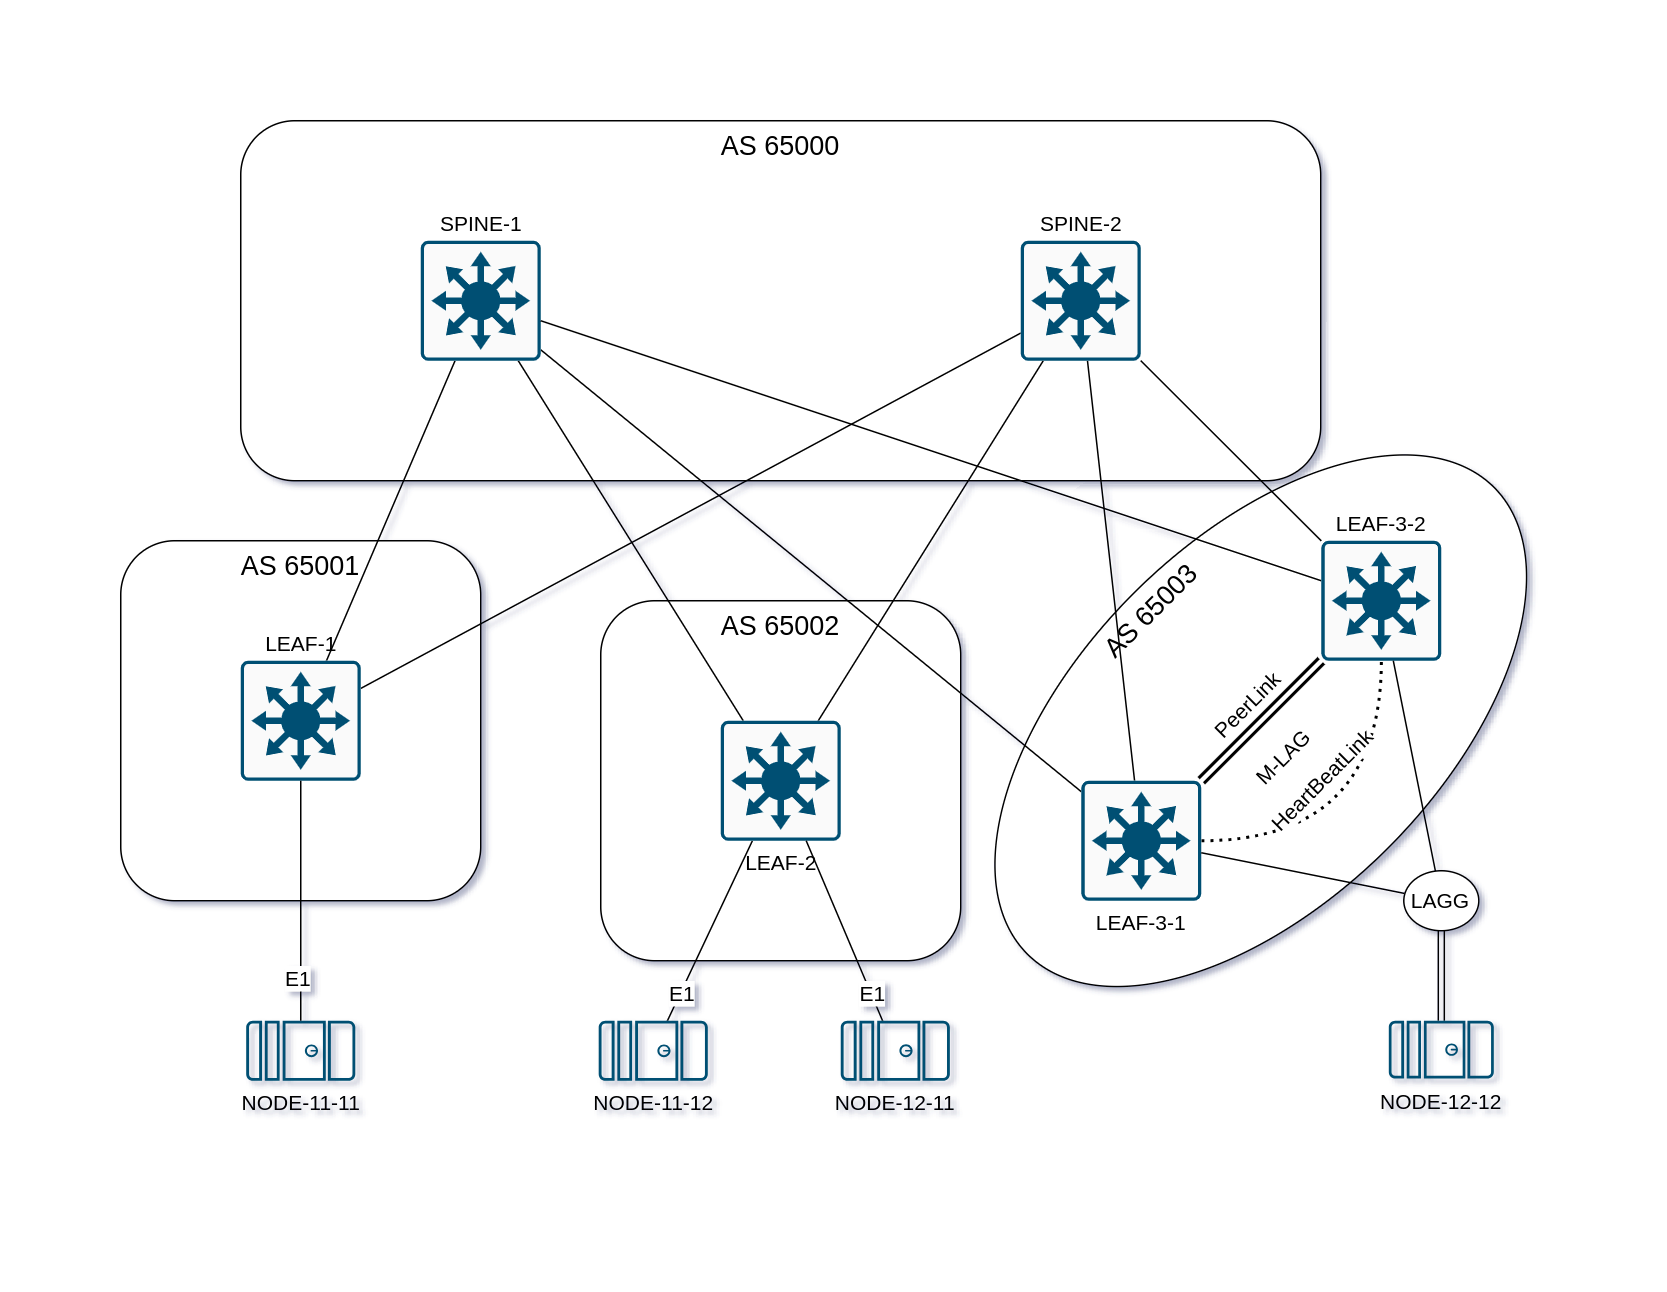

The diagram above was exported from draw.io. Its source (the exported page's mxGraphModel, read from the mxfile embedded in the PNG):
<mxGraphModel dx="1395" dy="1038" grid="1" gridSize="10" guides="1" tooltips="1" connect="1" arrows="1" fold="1" page="1" pageScale="1" pageWidth="1100" pageHeight="850" math="0" shadow="0">
  <root>
    <mxCell id="T50OwxxnjzvKKSWrMY7z-0" />
    <mxCell id="T50OwxxnjzvKKSWrMY7z-1" parent="T50OwxxnjzvKKSWrMY7z-0" />
    <mxCell id="9CPrnhDLTqdLwLoKI0Tt-25" value="AS 65001" style="rounded=1;whiteSpace=wrap;html=1;fillOpacity=100;align=center;verticalAlign=top;rotation=0;fontSize=18;" vertex="1" parent="T50OwxxnjzvKKSWrMY7z-1">
      <mxGeometry x="80" y="360" width="240" height="240" as="geometry" />
    </mxCell>
    <mxCell id="9CPrnhDLTqdLwLoKI0Tt-23" value="AS 65002" style="rounded=1;whiteSpace=wrap;html=1;fillOpacity=100;align=center;verticalAlign=top;rotation=0;fontSize=18;" vertex="1" parent="T50OwxxnjzvKKSWrMY7z-1">
      <mxGeometry x="400" y="400" width="240" height="240" as="geometry" />
    </mxCell>
    <mxCell id="9CPrnhDLTqdLwLoKI0Tt-19" value="AS 65003" style="ellipse;whiteSpace=wrap;html=1;rotation=-45;verticalAlign=top;fontSize=18;" vertex="1" parent="T50OwxxnjzvKKSWrMY7z-1">
      <mxGeometry x="620" y="360" width="440" height="240" as="geometry" />
    </mxCell>
    <mxCell id="T50OwxxnjzvKKSWrMY7z-5" value="AS 65000" style="rounded=1;whiteSpace=wrap;html=1;fontSize=18;verticalAlign=top;" vertex="1" parent="T50OwxxnjzvKKSWrMY7z-1">
      <mxGeometry x="160" y="80" width="720" height="240" as="geometry" />
    </mxCell>
    <mxCell id="T50OwxxnjzvKKSWrMY7z-6" style="edgeStyle=none;rounded=0;orthogonalLoop=1;jettySize=auto;html=1;endArrow=none;endFill=0;fontSize=14;" edge="1" parent="T50OwxxnjzvKKSWrMY7z-1" source="T50OwxxnjzvKKSWrMY7z-12" target="T50OwxxnjzvKKSWrMY7z-33">
      <mxGeometry relative="1" as="geometry" />
    </mxCell>
    <mxCell id="T50OwxxnjzvKKSWrMY7z-9" value="" style="edgeStyle=none;rounded=0;orthogonalLoop=1;jettySize=auto;html=1;endArrow=none;endFill=0;fontSize=14;" edge="1" parent="T50OwxxnjzvKKSWrMY7z-1" source="T50OwxxnjzvKKSWrMY7z-12" target="T50OwxxnjzvKKSWrMY7z-34">
      <mxGeometry relative="1" as="geometry" />
    </mxCell>
    <mxCell id="T50OwxxnjzvKKSWrMY7z-12" value="LEAF-1" style="sketch=0;points=[[0.015,0.015,0],[0.985,0.015,0],[0.985,0.985,0],[0.015,0.985,0],[0.25,0,0],[0.5,0,0],[0.75,0,0],[1,0.25,0],[1,0.5,0],[1,0.75,0],[0.75,1,0],[0.5,1,0],[0.25,1,0],[0,0.75,0],[0,0.5,0],[0,0.25,0]];verticalLabelPosition=top;html=1;verticalAlign=bottom;aspect=fixed;align=center;pointerEvents=1;shape=mxgraph.cisco19.rect;prIcon=l3_switch;fillColor=#FAFAFA;strokeColor=#005073;horizontal=1;labelPosition=center;fontSize=14;" vertex="1" parent="T50OwxxnjzvKKSWrMY7z-1">
      <mxGeometry x="160" y="440" width="80" height="80" as="geometry" />
    </mxCell>
    <mxCell id="T50OwxxnjzvKKSWrMY7z-13" style="edgeStyle=none;rounded=0;orthogonalLoop=1;jettySize=auto;html=1;endArrow=none;endFill=0;fontSize=14;" edge="1" parent="T50OwxxnjzvKKSWrMY7z-1" source="T50OwxxnjzvKKSWrMY7z-22" target="T50OwxxnjzvKKSWrMY7z-33">
      <mxGeometry relative="1" as="geometry" />
    </mxCell>
    <mxCell id="T50OwxxnjzvKKSWrMY7z-16" style="edgeStyle=none;rounded=0;orthogonalLoop=1;jettySize=auto;html=1;endArrow=none;endFill=0;fontSize=14;" edge="1" parent="T50OwxxnjzvKKSWrMY7z-1" source="T50OwxxnjzvKKSWrMY7z-22" target="T50OwxxnjzvKKSWrMY7z-34">
      <mxGeometry relative="1" as="geometry" />
    </mxCell>
    <mxCell id="T50OwxxnjzvKKSWrMY7z-19" style="rounded=0;orthogonalLoop=1;jettySize=auto;html=1;endArrow=none;endFill=0;fontSize=14;" edge="1" parent="T50OwxxnjzvKKSWrMY7z-1" source="T50OwxxnjzvKKSWrMY7z-22" target="T50OwxxnjzvKKSWrMY7z-36">
      <mxGeometry relative="1" as="geometry" />
    </mxCell>
    <mxCell id="T50OwxxnjzvKKSWrMY7z-21" value="E1" style="edgeLabel;html=1;align=center;verticalAlign=middle;resizable=0;points=[];fontSize=14;" vertex="1" connectable="0" parent="T50OwxxnjzvKKSWrMY7z-19">
      <mxGeometry x="0.6833" relative="1" as="geometry">
        <mxPoint as="offset" />
      </mxGeometry>
    </mxCell>
    <mxCell id="T50OwxxnjzvKKSWrMY7z-22" value="LEAF-2" style="sketch=0;points=[[0.015,0.015,0],[0.985,0.015,0],[0.985,0.985,0],[0.015,0.985,0],[0.25,0,0],[0.5,0,0],[0.75,0,0],[1,0.25,0],[1,0.5,0],[1,0.75,0],[0.75,1,0],[0.5,1,0],[0.25,1,0],[0,0.75,0],[0,0.5,0],[0,0.25,0]];verticalLabelPosition=bottom;html=1;verticalAlign=top;aspect=fixed;align=center;pointerEvents=1;shape=mxgraph.cisco19.rect;prIcon=l3_switch;fillColor=#FAFAFA;strokeColor=#005073;labelPosition=center;horizontal=1;fontSize=14;" vertex="1" parent="T50OwxxnjzvKKSWrMY7z-1">
      <mxGeometry x="480" y="480" width="80" height="80" as="geometry" />
    </mxCell>
    <mxCell id="T50OwxxnjzvKKSWrMY7z-23" style="edgeStyle=none;rounded=0;orthogonalLoop=1;jettySize=auto;html=1;endArrow=none;endFill=0;fontSize=14;" edge="1" parent="T50OwxxnjzvKKSWrMY7z-1" source="T50OwxxnjzvKKSWrMY7z-32" target="T50OwxxnjzvKKSWrMY7z-33">
      <mxGeometry relative="1" as="geometry" />
    </mxCell>
    <mxCell id="T50OwxxnjzvKKSWrMY7z-26" style="edgeStyle=none;rounded=0;orthogonalLoop=1;jettySize=auto;html=1;endArrow=none;endFill=0;fontSize=14;" edge="1" parent="T50OwxxnjzvKKSWrMY7z-1" source="T50OwxxnjzvKKSWrMY7z-32" target="T50OwxxnjzvKKSWrMY7z-34">
      <mxGeometry relative="1" as="geometry" />
    </mxCell>
    <mxCell id="9CPrnhDLTqdLwLoKI0Tt-1" style="rounded=0;orthogonalLoop=1;jettySize=auto;html=1;shape=link;fontSize=14;strokeWidth=2;" edge="1" parent="T50OwxxnjzvKKSWrMY7z-1" source="T50OwxxnjzvKKSWrMY7z-32" target="9CPrnhDLTqdLwLoKI0Tt-0">
      <mxGeometry relative="1" as="geometry" />
    </mxCell>
    <mxCell id="9CPrnhDLTqdLwLoKI0Tt-3" value="PeerLink" style="edgeLabel;html=1;align=center;verticalAlign=middle;resizable=0;points=[];fontSize=14;rotation=-45;" vertex="1" connectable="0" parent="9CPrnhDLTqdLwLoKI0Tt-1">
      <mxGeometry x="-0.0213" y="3" relative="1" as="geometry">
        <mxPoint x="-7" y="-9" as="offset" />
      </mxGeometry>
    </mxCell>
    <mxCell id="9CPrnhDLTqdLwLoKI0Tt-2" style="edgeStyle=orthogonalEdgeStyle;rounded=0;orthogonalLoop=1;jettySize=auto;html=1;curved=1;dashed=1;dashPattern=1 2;endArrow=none;startFill=0;fontSize=14;strokeWidth=2;" edge="1" parent="T50OwxxnjzvKKSWrMY7z-1" source="T50OwxxnjzvKKSWrMY7z-32" target="9CPrnhDLTqdLwLoKI0Tt-0">
      <mxGeometry relative="1" as="geometry" />
    </mxCell>
    <mxCell id="9CPrnhDLTqdLwLoKI0Tt-4" value="HeartBeatLink" style="edgeLabel;html=1;align=center;verticalAlign=middle;resizable=0;points=[];fontSize=14;rotation=-45;" vertex="1" connectable="0" parent="9CPrnhDLTqdLwLoKI0Tt-2">
      <mxGeometry x="0.2744" y="25" relative="1" as="geometry">
        <mxPoint x="-15" y="-7" as="offset" />
      </mxGeometry>
    </mxCell>
    <mxCell id="T50OwxxnjzvKKSWrMY7z-32" value="LEAF-3-1" style="sketch=0;points=[[0.015,0.015,0],[0.985,0.015,0],[0.985,0.985,0],[0.015,0.985,0],[0.25,0,0],[0.5,0,0],[0.75,0,0],[1,0.25,0],[1,0.5,0],[1,0.75,0],[0.75,1,0],[0.5,1,0],[0.25,1,0],[0,0.75,0],[0,0.5,0],[0,0.25,0]];verticalLabelPosition=bottom;html=1;verticalAlign=top;aspect=fixed;align=center;pointerEvents=1;shape=mxgraph.cisco19.rect;prIcon=l3_switch;fillColor=#FAFAFA;strokeColor=#005073;labelPosition=center;horizontal=1;fontSize=14;" vertex="1" parent="T50OwxxnjzvKKSWrMY7z-1">
      <mxGeometry x="720.37" y="520" width="80" height="80" as="geometry" />
    </mxCell>
    <mxCell id="T50OwxxnjzvKKSWrMY7z-33" value="SPINE-1" style="sketch=0;points=[[0.015,0.015,0],[0.985,0.015,0],[0.985,0.985,0],[0.015,0.985,0],[0.25,0,0],[0.5,0,0],[0.75,0,0],[1,0.25,0],[1,0.5,0],[1,0.75,0],[0.75,1,0],[0.5,1,0],[0.25,1,0],[0,0.75,0],[0,0.5,0],[0,0.25,0]];verticalLabelPosition=top;html=1;verticalAlign=bottom;aspect=fixed;align=center;pointerEvents=1;shape=mxgraph.cisco19.rect;prIcon=l3_switch;fillColor=#FAFAFA;strokeColor=#005073;labelPosition=center;fontSize=14;" vertex="1" parent="T50OwxxnjzvKKSWrMY7z-1">
      <mxGeometry x="280" y="160" width="80" height="80" as="geometry" />
    </mxCell>
    <mxCell id="T50OwxxnjzvKKSWrMY7z-34" value="SPINE-2" style="sketch=0;points=[[0.015,0.015,0],[0.985,0.015,0],[0.985,0.985,0],[0.015,0.985,0],[0.25,0,0],[0.5,0,0],[0.75,0,0],[1,0.25,0],[1,0.5,0],[1,0.75,0],[0.75,1,0],[0.5,1,0],[0.25,1,0],[0,0.75,0],[0,0.5,0],[0,0.25,0]];verticalLabelPosition=top;html=1;verticalAlign=bottom;aspect=fixed;align=center;pointerEvents=1;shape=mxgraph.cisco19.rect;prIcon=l3_switch;fillColor=#FAFAFA;strokeColor=#005073;labelPosition=center;fontSize=14;" vertex="1" parent="T50OwxxnjzvKKSWrMY7z-1">
      <mxGeometry x="680" y="160" width="80" height="80" as="geometry" />
    </mxCell>
    <mxCell id="T50OwxxnjzvKKSWrMY7z-35" value="NODE-11-11" style="sketch=0;points=[[0.015,0.015,0],[0.985,0.015,0],[0.985,0.985,0],[0.015,0.985,0],[0.25,0,0],[0.5,0,0],[0.75,0,0],[1,0.25,0],[1,0.5,0],[1,0.75,0],[0.75,1,0],[0.5,1,0],[0.25,1,0],[0,0.75,0],[0,0.5,0],[0,0.25,0]];verticalLabelPosition=bottom;html=1;verticalAlign=top;aspect=fixed;align=center;pointerEvents=1;shape=mxgraph.cisco19.server;fillColor=#005073;strokeColor=none;direction=south;fontSize=14;" vertex="1" parent="T50OwxxnjzvKKSWrMY7z-1">
      <mxGeometry x="163.64" y="680" width="72.73" height="40" as="geometry" />
    </mxCell>
    <mxCell id="T50OwxxnjzvKKSWrMY7z-36" value="NODE-11-12" style="sketch=0;points=[[0.015,0.015,0],[0.985,0.015,0],[0.985,0.985,0],[0.015,0.985,0],[0.25,0,0],[0.5,0,0],[0.75,0,0],[1,0.25,0],[1,0.5,0],[1,0.75,0],[0.75,1,0],[0.5,1,0],[0.25,1,0],[0,0.75,0],[0,0.5,0],[0,0.25,0]];verticalLabelPosition=bottom;html=1;verticalAlign=top;aspect=fixed;align=center;pointerEvents=1;shape=mxgraph.cisco19.server;fillColor=#005073;strokeColor=none;direction=south;fontSize=14;" vertex="1" parent="T50OwxxnjzvKKSWrMY7z-1">
      <mxGeometry x="398.64" y="680" width="72.73" height="40" as="geometry" />
    </mxCell>
    <mxCell id="T50OwxxnjzvKKSWrMY7z-38" style="rounded=0;orthogonalLoop=1;jettySize=auto;html=1;entryX=0;entryY=0.5;entryDx=0;entryDy=0;entryPerimeter=0;endArrow=none;endFill=0;fontSize=14;" edge="1" parent="T50OwxxnjzvKKSWrMY7z-1" source="T50OwxxnjzvKKSWrMY7z-12" target="T50OwxxnjzvKKSWrMY7z-35">
      <mxGeometry relative="1" as="geometry" />
    </mxCell>
    <mxCell id="T50OwxxnjzvKKSWrMY7z-40" value="E1" style="edgeLabel;html=1;align=center;verticalAlign=middle;resizable=0;points=[];fontSize=14;" vertex="1" connectable="0" parent="T50OwxxnjzvKKSWrMY7z-38">
      <mxGeometry x="0.6407" y="-3" relative="1" as="geometry">
        <mxPoint as="offset" />
      </mxGeometry>
    </mxCell>
    <mxCell id="T50OwxxnjzvKKSWrMY7z-62" style="edgeStyle=none;rounded=0;orthogonalLoop=1;jettySize=auto;html=1;endArrow=none;endFill=0;fontSize=14;" edge="1" parent="T50OwxxnjzvKKSWrMY7z-1" source="T50OwxxnjzvKKSWrMY7z-64" target="T50OwxxnjzvKKSWrMY7z-22">
      <mxGeometry relative="1" as="geometry">
        <mxPoint x="560" y="810" as="targetPoint" />
      </mxGeometry>
    </mxCell>
    <mxCell id="9CPrnhDLTqdLwLoKI0Tt-9" value="E1" style="edgeLabel;html=1;align=center;verticalAlign=middle;resizable=0;points=[];fontSize=14;" vertex="1" connectable="0" parent="T50OwxxnjzvKKSWrMY7z-62">
      <mxGeometry x="-0.5947" y="2" relative="1" as="geometry">
        <mxPoint x="4" y="4" as="offset" />
      </mxGeometry>
    </mxCell>
    <mxCell id="T50OwxxnjzvKKSWrMY7z-64" value="NODE-12-11" style="sketch=0;points=[[0.015,0.015,0],[0.985,0.015,0],[0.985,0.985,0],[0.015,0.985,0],[0.25,0,0],[0.5,0,0],[0.75,0,0],[1,0.25,0],[1,0.5,0],[1,0.75,0],[0.75,1,0],[0.5,1,0],[0.25,1,0],[0,0.75,0],[0,0.5,0],[0,0.25,0]];verticalLabelPosition=bottom;html=1;verticalAlign=top;aspect=fixed;align=center;pointerEvents=1;shape=mxgraph.cisco19.server;fillColor=#005073;strokeColor=none;direction=south;fontSize=14;" vertex="1" parent="T50OwxxnjzvKKSWrMY7z-1">
      <mxGeometry x="560" y="680" width="72.73" height="40" as="geometry" />
    </mxCell>
    <mxCell id="9CPrnhDLTqdLwLoKI0Tt-5" style="edgeStyle=none;rounded=0;orthogonalLoop=1;jettySize=auto;html=1;endArrow=none;startFill=0;fontSize=14;" edge="1" parent="T50OwxxnjzvKKSWrMY7z-1" source="9CPrnhDLTqdLwLoKI0Tt-0" target="T50OwxxnjzvKKSWrMY7z-34">
      <mxGeometry relative="1" as="geometry" />
    </mxCell>
    <mxCell id="9CPrnhDLTqdLwLoKI0Tt-6" style="edgeStyle=none;rounded=0;orthogonalLoop=1;jettySize=auto;html=1;endArrow=none;startFill=0;fontSize=14;" edge="1" parent="T50OwxxnjzvKKSWrMY7z-1" source="9CPrnhDLTqdLwLoKI0Tt-0" target="T50OwxxnjzvKKSWrMY7z-33">
      <mxGeometry relative="1" as="geometry" />
    </mxCell>
    <mxCell id="9CPrnhDLTqdLwLoKI0Tt-0" value="LEAF-3-2" style="sketch=0;points=[[0.015,0.015,0],[0.985,0.015,0],[0.985,0.985,0],[0.015,0.985,0],[0.25,0,0],[0.5,0,0],[0.75,0,0],[1,0.25,0],[1,0.5,0],[1,0.75,0],[0.75,1,0],[0.5,1,0],[0.25,1,0],[0,0.75,0],[0,0.5,0],[0,0.25,0]];verticalLabelPosition=top;html=1;verticalAlign=bottom;aspect=fixed;align=center;pointerEvents=1;shape=mxgraph.cisco19.rect;prIcon=l3_switch;fillColor=#FAFAFA;strokeColor=#005073;labelPosition=center;horizontal=1;fontSize=14;" vertex="1" parent="T50OwxxnjzvKKSWrMY7z-1">
      <mxGeometry x="880.37" y="360" width="80" height="80" as="geometry" />
    </mxCell>
    <mxCell id="9CPrnhDLTqdLwLoKI0Tt-16" style="edgeStyle=none;rounded=0;orthogonalLoop=1;jettySize=auto;html=1;shape=link;" edge="1" parent="T50OwxxnjzvKKSWrMY7z-1" source="9CPrnhDLTqdLwLoKI0Tt-12" target="9CPrnhDLTqdLwLoKI0Tt-15">
      <mxGeometry relative="1" as="geometry" />
    </mxCell>
    <mxCell id="9CPrnhDLTqdLwLoKI0Tt-12" value="NODE-12-12" style="sketch=0;points=[[0.015,0.015,0],[0.985,0.015,0],[0.985,0.985,0],[0.015,0.985,0],[0.25,0,0],[0.5,0,0],[0.75,0,0],[1,0.25,0],[1,0.5,0],[1,0.75,0],[0.75,1,0],[0.5,1,0],[0.25,1,0],[0,0.75,0],[0,0.5,0],[0,0.25,0]];verticalLabelPosition=bottom;html=1;verticalAlign=top;aspect=fixed;align=center;pointerEvents=1;shape=mxgraph.cisco19.server;fillColor=#005073;strokeColor=none;direction=south;fontSize=14;" vertex="1" parent="T50OwxxnjzvKKSWrMY7z-1">
      <mxGeometry x="925.37" y="680" width="70" height="38.5" as="geometry" />
    </mxCell>
    <mxCell id="9CPrnhDLTqdLwLoKI0Tt-17" style="edgeStyle=none;rounded=0;orthogonalLoop=1;jettySize=auto;html=1;endArrow=none;startFill=0;" edge="1" parent="T50OwxxnjzvKKSWrMY7z-1" source="9CPrnhDLTqdLwLoKI0Tt-15" target="9CPrnhDLTqdLwLoKI0Tt-0">
      <mxGeometry relative="1" as="geometry" />
    </mxCell>
    <mxCell id="9CPrnhDLTqdLwLoKI0Tt-18" style="edgeStyle=none;rounded=0;orthogonalLoop=1;jettySize=auto;html=1;endArrow=none;startFill=0;" edge="1" parent="T50OwxxnjzvKKSWrMY7z-1" source="9CPrnhDLTqdLwLoKI0Tt-15" target="T50OwxxnjzvKKSWrMY7z-32">
      <mxGeometry relative="1" as="geometry" />
    </mxCell>
    <mxCell id="9CPrnhDLTqdLwLoKI0Tt-15" value="LAGG" style="ellipse;whiteSpace=wrap;html=1;fontSize=14;" vertex="1" parent="T50OwxxnjzvKKSWrMY7z-1">
      <mxGeometry x="935.37" y="580" width="50" height="40" as="geometry" />
    </mxCell>
    <mxCell id="9CPrnhDLTqdLwLoKI0Tt-26" value="M-LAG" style="text;html=1;align=center;verticalAlign=middle;resizable=0;points=[];autosize=1;strokeColor=none;fillColor=none;fontSize=14;rotation=-45;" vertex="1" parent="T50OwxxnjzvKKSWrMY7z-1">
      <mxGeometry x="820" y="490" width="70" height="30" as="geometry" />
    </mxCell>
  </root>
</mxGraphModel>